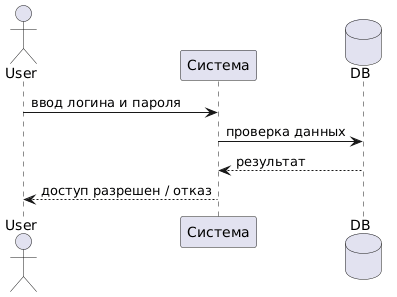

The diagram above was rendered by PlantUML. Its source (embedded in the PNG):
@startuml
actor User
participant "Система" as System
database DB

User -> System : ввод логина и пароля
System -> DB : проверка данных
DB --> System : результат
System --> User : доступ разрешен / отказ
@enduml